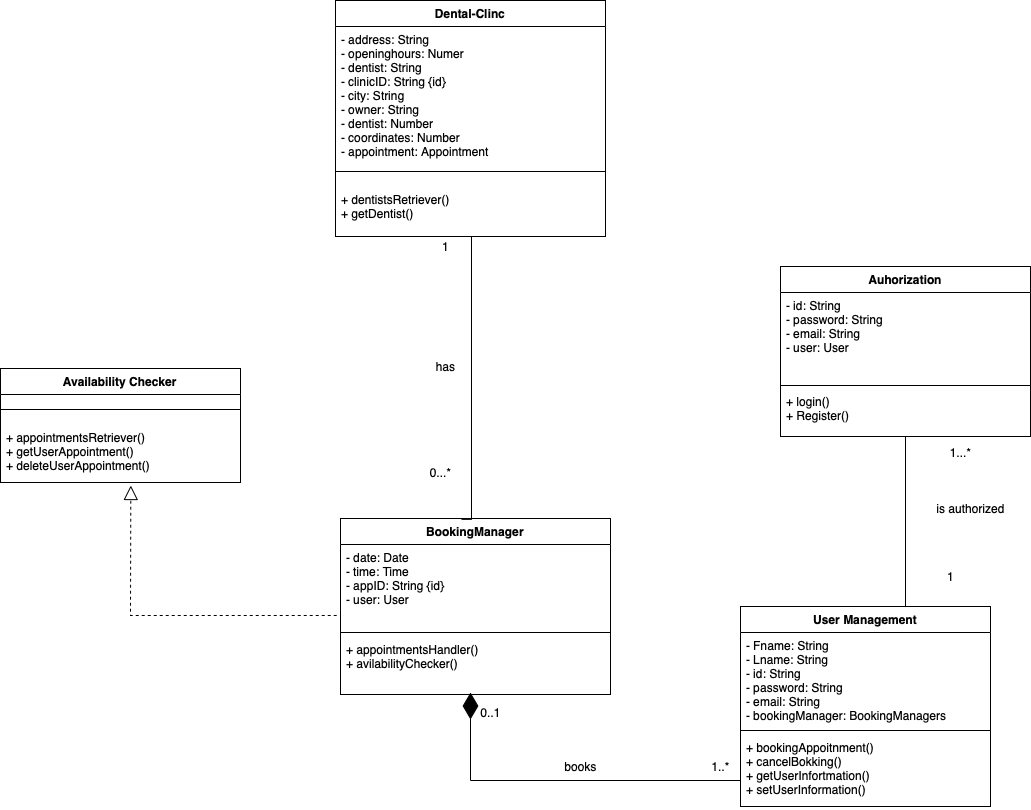

The diagram above was exported from draw.io. Its source (the exported page's mxGraphModel, read from the mxfile embedded in the PNG):
<mxGraphModel dx="2201" dy="2021" grid="1" gridSize="10" guides="1" tooltips="1" connect="1" arrows="1" fold="1" page="1" pageScale="1" pageWidth="850" pageHeight="1100" math="0" shadow="0">
  <root>
    <mxCell id="3MzjxyXPE-fVvtgfpaU8-0" />
    <mxCell id="3MzjxyXPE-fVvtgfpaU8-1" parent="3MzjxyXPE-fVvtgfpaU8-0" />
    <mxCell id="zby7z0Essa-VYh58CGDZ-0" value="User Management" style="swimlane;fontStyle=1;align=center;verticalAlign=top;childLayout=stackLayout;horizontal=1;startSize=26;horizontalStack=0;resizeParent=1;resizeParentMax=0;resizeLast=0;collapsible=1;marginBottom=0;" parent="3MzjxyXPE-fVvtgfpaU8-1" vertex="1">
      <mxGeometry x="290" y="520" width="250" height="200" as="geometry" />
    </mxCell>
    <mxCell id="zby7z0Essa-VYh58CGDZ-1" value="- Fname: String&#10;- Lname: String&#10;- id: String&#10;- password: String&#10;- email: String&#10;- bookingManager: BookingManagers&#10;&#10;&#10;&#10;" style="text;strokeColor=none;fillColor=none;align=left;verticalAlign=top;spacingLeft=4;spacingRight=4;overflow=hidden;rotatable=0;points=[[0,0.5],[1,0.5]];portConstraint=eastwest;" parent="zby7z0Essa-VYh58CGDZ-0" vertex="1">
      <mxGeometry y="26" width="250" height="94" as="geometry" />
    </mxCell>
    <mxCell id="zby7z0Essa-VYh58CGDZ-2" value="" style="line;strokeWidth=1;fillColor=none;align=left;verticalAlign=middle;spacingTop=-1;spacingLeft=3;spacingRight=3;rotatable=0;labelPosition=right;points=[];portConstraint=eastwest;" parent="zby7z0Essa-VYh58CGDZ-0" vertex="1">
      <mxGeometry y="120" width="250" height="8" as="geometry" />
    </mxCell>
    <mxCell id="zby7z0Essa-VYh58CGDZ-3" value="+ bookingAppoitnment()&#10;+ cancelBokking()&#10;+ getUserInfortmation()&#10;+ setUserInformation()" style="text;strokeColor=none;fillColor=none;align=left;verticalAlign=top;spacingLeft=4;spacingRight=4;overflow=hidden;rotatable=0;points=[[0,0.5],[1,0.5]];portConstraint=eastwest;" parent="zby7z0Essa-VYh58CGDZ-0" vertex="1">
      <mxGeometry y="128" width="250" height="72" as="geometry" />
    </mxCell>
    <mxCell id="FPalFZAcxwF_akA98whJ-0" value="BookingManager" style="swimlane;fontStyle=1;align=center;verticalAlign=top;childLayout=stackLayout;horizontal=1;startSize=26;horizontalStack=0;resizeParent=1;resizeParentMax=0;resizeLast=0;collapsible=1;marginBottom=0;" parent="3MzjxyXPE-fVvtgfpaU8-1" vertex="1">
      <mxGeometry x="-110" y="432" width="270" height="176" as="geometry" />
    </mxCell>
    <mxCell id="FPalFZAcxwF_akA98whJ-1" value="- date: Date&#10;- time: Time&#10;- appID: String {id}&#10;- user: User&#10;&#10;&#10;&#10;" style="text;strokeColor=none;fillColor=none;align=left;verticalAlign=top;spacingLeft=4;spacingRight=4;overflow=hidden;rotatable=0;points=[[0,0.5],[1,0.5]];portConstraint=eastwest;" parent="FPalFZAcxwF_akA98whJ-0" vertex="1">
      <mxGeometry y="26" width="270" height="84" as="geometry" />
    </mxCell>
    <mxCell id="FPalFZAcxwF_akA98whJ-2" value="" style="line;strokeWidth=1;fillColor=none;align=left;verticalAlign=middle;spacingTop=-1;spacingLeft=3;spacingRight=3;rotatable=0;labelPosition=right;points=[];portConstraint=eastwest;" parent="FPalFZAcxwF_akA98whJ-0" vertex="1">
      <mxGeometry y="110" width="270" height="8" as="geometry" />
    </mxCell>
    <mxCell id="FPalFZAcxwF_akA98whJ-3" value="+ appointmentsHandler()&#10;+ avilabilityChecker()" style="text;strokeColor=none;fillColor=none;align=left;verticalAlign=top;spacingLeft=4;spacingRight=4;overflow=hidden;rotatable=0;points=[[0,0.5],[1,0.5]];portConstraint=eastwest;" parent="FPalFZAcxwF_akA98whJ-0" vertex="1">
      <mxGeometry y="118" width="270" height="58" as="geometry" />
    </mxCell>
    <mxCell id="FPalFZAcxwF_akA98whJ-4" value="Dental-Clinc" style="swimlane;fontStyle=1;align=center;verticalAlign=top;childLayout=stackLayout;horizontal=1;startSize=26;horizontalStack=0;resizeParent=1;resizeParentMax=0;resizeLast=0;collapsible=1;marginBottom=0;" parent="3MzjxyXPE-fVvtgfpaU8-1" vertex="1">
      <mxGeometry x="-115" y="-86" width="270" height="236" as="geometry" />
    </mxCell>
    <mxCell id="FPalFZAcxwF_akA98whJ-5" value="- address: String&#10;- openinghours: Numer&#10;- dentist: String &#10;- clinicID: String {id}&#10;- city: String&#10;- owner: String&#10;- dentist: Number&#10;- coordinates: Number&#10;- appointment: Appointment" style="text;strokeColor=none;fillColor=none;align=left;verticalAlign=top;spacingLeft=4;spacingRight=4;overflow=hidden;rotatable=0;points=[[0,0.5],[1,0.5]];portConstraint=eastwest;" parent="FPalFZAcxwF_akA98whJ-4" vertex="1">
      <mxGeometry y="26" width="270" height="130" as="geometry" />
    </mxCell>
    <mxCell id="FPalFZAcxwF_akA98whJ-6" value="" style="line;strokeWidth=1;fillColor=none;align=left;verticalAlign=middle;spacingTop=-1;spacingLeft=3;spacingRight=3;rotatable=0;labelPosition=right;points=[];portConstraint=eastwest;" parent="FPalFZAcxwF_akA98whJ-4" vertex="1">
      <mxGeometry y="156" width="270" height="30" as="geometry" />
    </mxCell>
    <mxCell id="FPalFZAcxwF_akA98whJ-7" value="+ dentistsRetriever()&#10;+ getDentist()&#10;" style="text;strokeColor=none;fillColor=none;align=left;verticalAlign=top;spacingLeft=4;spacingRight=4;overflow=hidden;rotatable=0;points=[[0,0.5],[1,0.5]];portConstraint=eastwest;" parent="FPalFZAcxwF_akA98whJ-4" vertex="1">
      <mxGeometry y="186" width="270" height="50" as="geometry" />
    </mxCell>
    <mxCell id="WBJq6htdVea56xL9NXw1-6" value="" style="line;strokeWidth=1;fillColor=none;align=left;verticalAlign=middle;spacingTop=-1;spacingLeft=3;spacingRight=3;rotatable=0;labelPosition=right;points=[];portConstraint=eastwest;" parent="3MzjxyXPE-fVvtgfpaU8-1" vertex="1">
      <mxGeometry x="20" y="690" width="270" height="8" as="geometry" />
    </mxCell>
    <mxCell id="WBJq6htdVea56xL9NXw1-8" value="" style="endArrow=diamondThin;endFill=1;endSize=24;html=1;rounded=0;" parent="3MzjxyXPE-fVvtgfpaU8-1" edge="1">
      <mxGeometry width="160" relative="1" as="geometry">
        <mxPoint x="20" y="694" as="sourcePoint" />
        <mxPoint x="20" y="606" as="targetPoint" />
        <Array as="points" />
      </mxGeometry>
    </mxCell>
    <mxCell id="WBJq6htdVea56xL9NXw1-9" value="" style="endArrow=none;endFill=0;html=1;edgeStyle=orthogonalEdgeStyle;align=left;verticalAlign=top;rounded=0;entryX=0.448;entryY=0.005;entryDx=0;entryDy=0;entryPerimeter=0;" parent="3MzjxyXPE-fVvtgfpaU8-1" target="FPalFZAcxwF_akA98whJ-0" edge="1">
      <mxGeometry x="-0.7137" y="30" relative="1" as="geometry">
        <mxPoint x="21" y="340" as="sourcePoint" />
        <mxPoint x="20" y="406" as="targetPoint" />
        <Array as="points">
          <mxPoint x="21" y="150" />
          <mxPoint x="21" y="150" />
        </Array>
        <mxPoint as="offset" />
      </mxGeometry>
    </mxCell>
    <mxCell id="WBJq6htdVea56xL9NXw1-11" value="1" style="text;html=1;align=center;verticalAlign=middle;resizable=0;points=[];autosize=1;strokeColor=none;fillColor=none;" parent="3MzjxyXPE-fVvtgfpaU8-1" vertex="1">
      <mxGeometry x="-15" y="150" width="20" height="20" as="geometry" />
    </mxCell>
    <mxCell id="WBJq6htdVea56xL9NXw1-12" value="0...*" style="text;html=1;align=center;verticalAlign=middle;resizable=0;points=[];autosize=1;strokeColor=none;fillColor=none;" parent="3MzjxyXPE-fVvtgfpaU8-1" vertex="1">
      <mxGeometry x="-30" y="376" width="40" height="20" as="geometry" />
    </mxCell>
    <mxCell id="WBJq6htdVea56xL9NXw1-13" value="1..*" style="text;html=1;align=center;verticalAlign=middle;resizable=0;points=[];autosize=1;strokeColor=none;fillColor=none;" parent="3MzjxyXPE-fVvtgfpaU8-1" vertex="1">
      <mxGeometry x="255" y="670" width="30" height="20" as="geometry" />
    </mxCell>
    <mxCell id="WBJq6htdVea56xL9NXw1-14" value="0..1" style="text;html=1;align=center;verticalAlign=middle;resizable=0;points=[];autosize=1;strokeColor=none;fillColor=none;" parent="3MzjxyXPE-fVvtgfpaU8-1" vertex="1">
      <mxGeometry x="20" y="616" width="40" height="20" as="geometry" />
    </mxCell>
    <mxCell id="0tR5YQ6OV-BBIIIdCJRE-5" style="edgeStyle=none;rounded=0;orthogonalLoop=1;jettySize=auto;html=1;endArrow=none;endFill=0;" parent="3MzjxyXPE-fVvtgfpaU8-1" source="0tR5YQ6OV-BBIIIdCJRE-1" edge="1">
      <mxGeometry relative="1" as="geometry">
        <mxPoint x="455" y="520" as="targetPoint" />
      </mxGeometry>
    </mxCell>
    <mxCell id="0tR5YQ6OV-BBIIIdCJRE-1" value="Auhorization" style="swimlane;fontStyle=1;align=center;verticalAlign=top;childLayout=stackLayout;horizontal=1;startSize=26;horizontalStack=0;resizeParent=1;resizeParentMax=0;resizeLast=0;collapsible=1;marginBottom=0;" parent="3MzjxyXPE-fVvtgfpaU8-1" vertex="1">
      <mxGeometry x="330" y="180" width="250" height="170" as="geometry" />
    </mxCell>
    <mxCell id="0tR5YQ6OV-BBIIIdCJRE-2" value="- id: String&#10;- password: String&#10;- email: String&#10;- user: User&#10;&#10;&#10;&#10;" style="text;strokeColor=none;fillColor=none;align=left;verticalAlign=top;spacingLeft=4;spacingRight=4;overflow=hidden;rotatable=0;points=[[0,0.5],[1,0.5]];portConstraint=eastwest;" parent="0tR5YQ6OV-BBIIIdCJRE-1" vertex="1">
      <mxGeometry y="26" width="250" height="90" as="geometry" />
    </mxCell>
    <mxCell id="0tR5YQ6OV-BBIIIdCJRE-3" value="" style="line;strokeWidth=1;fillColor=none;align=left;verticalAlign=middle;spacingTop=-1;spacingLeft=3;spacingRight=3;rotatable=0;labelPosition=right;points=[];portConstraint=eastwest;" parent="0tR5YQ6OV-BBIIIdCJRE-1" vertex="1">
      <mxGeometry y="116" width="250" height="6" as="geometry" />
    </mxCell>
    <mxCell id="0tR5YQ6OV-BBIIIdCJRE-4" value="+ login()&#10;+ Register()&#10;" style="text;strokeColor=none;fillColor=none;align=left;verticalAlign=top;spacingLeft=4;spacingRight=4;overflow=hidden;rotatable=0;points=[[0,0.5],[1,0.5]];portConstraint=eastwest;" parent="0tR5YQ6OV-BBIIIdCJRE-1" vertex="1">
      <mxGeometry y="122" width="250" height="48" as="geometry" />
    </mxCell>
    <mxCell id="0tR5YQ6OV-BBIIIdCJRE-6" value="1" style="text;html=1;align=center;verticalAlign=middle;resizable=0;points=[];autosize=1;strokeColor=none;fillColor=none;" parent="3MzjxyXPE-fVvtgfpaU8-1" vertex="1">
      <mxGeometry x="490" y="480" width="20" height="20" as="geometry" />
    </mxCell>
    <mxCell id="0tR5YQ6OV-BBIIIdCJRE-7" value="1...*" style="text;html=1;align=center;verticalAlign=middle;resizable=0;points=[];autosize=1;strokeColor=none;fillColor=none;" parent="3MzjxyXPE-fVvtgfpaU8-1" vertex="1">
      <mxGeometry x="490" y="356" width="40" height="20" as="geometry" />
    </mxCell>
    <mxCell id="1qB3MGOJAGhh1DS4U34l-0" value="books" style="text;html=1;align=center;verticalAlign=middle;resizable=0;points=[];autosize=1;strokeColor=none;fillColor=none;" parent="3MzjxyXPE-fVvtgfpaU8-1" vertex="1">
      <mxGeometry x="105" y="670" width="50" height="20" as="geometry" />
    </mxCell>
    <mxCell id="1qB3MGOJAGhh1DS4U34l-1" value="has" style="text;html=1;align=center;verticalAlign=middle;resizable=0;points=[];autosize=1;strokeColor=none;fillColor=none;" parent="3MzjxyXPE-fVvtgfpaU8-1" vertex="1">
      <mxGeometry x="-20" y="270" width="30" height="20" as="geometry" />
    </mxCell>
    <mxCell id="pe0sYzHYTob1jbDi2qzh-1" value="is authorized" style="text;html=1;align=center;verticalAlign=middle;resizable=0;points=[];autosize=1;strokeColor=none;fillColor=none;" parent="3MzjxyXPE-fVvtgfpaU8-1" vertex="1">
      <mxGeometry x="480" y="412" width="80" height="20" as="geometry" />
    </mxCell>
    <mxCell id="3V4xMKgRe4xUqXaOX04Y-0" value="Availability Checker" style="swimlane;fontStyle=1;align=center;verticalAlign=top;childLayout=stackLayout;horizontal=1;startSize=26;horizontalStack=0;resizeParent=1;resizeParentMax=0;resizeLast=0;collapsible=1;marginBottom=0;" vertex="1" parent="3MzjxyXPE-fVvtgfpaU8-1">
      <mxGeometry x="-450" y="282" width="240" height="114" as="geometry" />
    </mxCell>
    <mxCell id="3V4xMKgRe4xUqXaOX04Y-2" value="" style="line;strokeWidth=1;fillColor=none;align=left;verticalAlign=middle;spacingTop=-1;spacingLeft=3;spacingRight=3;rotatable=0;labelPosition=right;points=[];portConstraint=eastwest;" vertex="1" parent="3V4xMKgRe4xUqXaOX04Y-0">
      <mxGeometry y="26" width="240" height="30" as="geometry" />
    </mxCell>
    <mxCell id="3V4xMKgRe4xUqXaOX04Y-3" value="+ appointmentsRetriever()&#10;+ getUserAppointment()&#10;+ deleteUserAppointment()" style="text;strokeColor=none;fillColor=none;align=left;verticalAlign=top;spacingLeft=4;spacingRight=4;overflow=hidden;rotatable=0;points=[[0,0.5],[1,0.5]];portConstraint=eastwest;" vertex="1" parent="3V4xMKgRe4xUqXaOX04Y-0">
      <mxGeometry y="56" width="240" height="58" as="geometry" />
    </mxCell>
    <mxCell id="3V4xMKgRe4xUqXaOX04Y-16" value="" style="endArrow=block;dashed=1;endFill=0;endSize=12;html=1;rounded=0;exitX=-0.014;exitY=0.845;exitDx=0;exitDy=0;exitPerimeter=0;entryX=0.543;entryY=1.052;entryDx=0;entryDy=0;entryPerimeter=0;" edge="1" parent="3MzjxyXPE-fVvtgfpaU8-1" source="FPalFZAcxwF_akA98whJ-1" target="3V4xMKgRe4xUqXaOX04Y-3">
      <mxGeometry width="160" relative="1" as="geometry">
        <mxPoint x="60" y="600" as="sourcePoint" />
        <mxPoint x="220" y="600" as="targetPoint" />
        <Array as="points">
          <mxPoint x="-320" y="529" />
        </Array>
      </mxGeometry>
    </mxCell>
  </root>
</mxGraphModel>